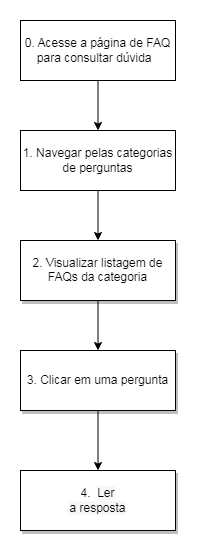

The diagram above was exported from draw.io. Its source (the exported page's mxGraphModel, read from the mxfile embedded in the PNG):
<mxGraphModel dx="906" dy="580" grid="1" gridSize="10" guides="1" tooltips="1" connect="1" arrows="1" fold="1" page="1" pageScale="1" pageWidth="850" pageHeight="1100" math="0" shadow="0">
  <root>
    <mxCell id="0" />
    <mxCell id="1" parent="0" />
    <mxCell id="v-hh06GkDsNtRc9ObZaz-8" value="" style="edgeStyle=orthogonalEdgeStyle;rounded=0;orthogonalLoop=1;jettySize=auto;html=1;" parent="1" source="v-hh06GkDsNtRc9ObZaz-1" target="v-hh06GkDsNtRc9ObZaz-3" edge="1">
      <mxGeometry relative="1" as="geometry" />
    </mxCell>
    <mxCell id="v-hh06GkDsNtRc9ObZaz-1" value="&lt;font style=&quot;vertical-align: inherit;&quot;&gt;&lt;font style=&quot;vertical-align: inherit;&quot;&gt;&lt;font style=&quot;vertical-align: inherit;&quot;&gt;&lt;font style=&quot;vertical-align: inherit;&quot;&gt;&lt;font style=&quot;vertical-align: inherit;&quot;&gt;&lt;font style=&quot;vertical-align: inherit;&quot;&gt;&lt;font style=&quot;vertical-align: inherit;&quot;&gt;&lt;font style=&quot;vertical-align: inherit;&quot;&gt;0.&lt;/font&gt;&lt;/font&gt;&lt;/font&gt;&lt;/font&gt;&lt;/font&gt;&lt;/font&gt;&lt;/font&gt;&lt;/font&gt;&lt;font style=&quot;vertical-align: inherit;&quot;&gt;&lt;font style=&quot;vertical-align: inherit;&quot;&gt; Acesse a página de FAQ para consultar dúvida&lt;/font&gt;&lt;/font&gt;&amp;nbsp;&amp;nbsp;" style="rounded=0;whiteSpace=wrap;html=1;" parent="1" vertex="1">
      <mxGeometry x="305" y="100" width="155" height="60" as="geometry" />
    </mxCell>
    <mxCell id="v-hh06GkDsNtRc9ObZaz-6" value="" style="edgeStyle=orthogonalEdgeStyle;rounded=0;orthogonalLoop=1;jettySize=auto;html=1;" parent="1" source="v-hh06GkDsNtRc9ObZaz-3" target="v-hh06GkDsNtRc9ObZaz-4" edge="1">
      <mxGeometry relative="1" as="geometry" />
    </mxCell>
    <mxCell id="v-hh06GkDsNtRc9ObZaz-3" value="1. Navegar pelas categorias&lt;br/&gt;de perguntas" style="rounded=0;whiteSpace=wrap;html=1;" parent="1" vertex="1">
      <mxGeometry x="305" y="210" width="155" height="60" as="geometry" />
    </mxCell>
    <mxCell id="v-hh06GkDsNtRc9ObZaz-7" value="" style="edgeStyle=orthogonalEdgeStyle;rounded=0;orthogonalLoop=1;jettySize=auto;html=1;" parent="1" source="v-hh06GkDsNtRc9ObZaz-4" target="v-hh06GkDsNtRc9ObZaz-5" edge="1">
      <mxGeometry relative="1" as="geometry" />
    </mxCell>
    <mxCell id="v-hh06GkDsNtRc9ObZaz-4" value="&lt;font style=&quot;font-size: 12px;&quot;&gt;2.&amp;nbsp;Visualizar listagem de FAQs&lt;span style=&quot;line-height: 115%;&quot;&gt; da categoria&lt;/span&gt;&lt;/font&gt;" style="rounded=0;whiteSpace=wrap;html=1;shadow=1;" parent="1" vertex="1">
      <mxGeometry x="305" y="320" width="155" height="60" as="geometry" />
    </mxCell>
    <mxCell id="v-hh06GkDsNtRc9ObZaz-11" value="" style="edgeStyle=orthogonalEdgeStyle;rounded=0;orthogonalLoop=1;jettySize=auto;html=1;" parent="1" source="v-hh06GkDsNtRc9ObZaz-5" target="v-hh06GkDsNtRc9ObZaz-9" edge="1">
      <mxGeometry relative="1" as="geometry" />
    </mxCell>
    <mxCell id="v-hh06GkDsNtRc9ObZaz-5" value="3.&amp;nbsp;Clicar em uma pergunta" style="rounded=0;whiteSpace=wrap;html=1;shadow=1;" parent="1" vertex="1">
      <mxGeometry x="305" y="430" width="155" height="60" as="geometry" />
    </mxCell>
    <mxCell id="v-hh06GkDsNtRc9ObZaz-9" value="4. &amp;nbsp;&lt;span style=&quot;background: rgb(247, 247, 248);&quot;&gt;&lt;font style=&quot;font-size: 12px;&quot;&gt;Ler&lt;/font&gt;&lt;br&gt;&lt;font style=&quot;font-size: 12px;&quot;&gt;a resposta&lt;/font&gt;&lt;/span&gt;" style="rounded=0;whiteSpace=wrap;html=1;shadow=1;" parent="1" vertex="1">
      <mxGeometry x="305" y="550" width="155" height="60" as="geometry" />
    </mxCell>
  </root>
</mxGraphModel>